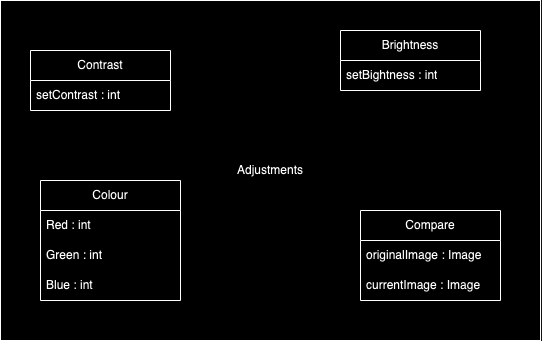

The diagram above was exported from draw.io. Its source (the exported page's mxGraphModel, read from the mxfile embedded in the PNG):
<mxGraphModel dx="681" dy="395" grid="1" gridSize="10" guides="1" tooltips="1" connect="1" arrows="1" fold="1" page="1" pageScale="1" pageWidth="850" pageHeight="1100" math="0" shadow="0">
  <root>
    <mxCell id="0" />
    <mxCell id="1" parent="0" />
    <mxCell id="95_de93hX12lDJQDdE9e-1" value="Adjustments" style="rounded=0;whiteSpace=wrap;html=1;" vertex="1" parent="1">
      <mxGeometry x="130" y="40" width="540" height="340" as="geometry" />
    </mxCell>
    <mxCell id="95_de93hX12lDJQDdE9e-3" value="Contrast" style="swimlane;fontStyle=0;childLayout=stackLayout;horizontal=1;startSize=30;horizontalStack=0;resizeParent=1;resizeParentMax=0;resizeLast=0;collapsible=1;marginBottom=0;whiteSpace=wrap;html=1;" vertex="1" parent="1">
      <mxGeometry x="160" y="90" width="140" height="60" as="geometry" />
    </mxCell>
    <mxCell id="95_de93hX12lDJQDdE9e-4" value="setContrast : int" style="text;strokeColor=none;fillColor=none;align=left;verticalAlign=middle;spacingLeft=4;spacingRight=4;overflow=hidden;points=[[0,0.5],[1,0.5]];portConstraint=eastwest;rotatable=0;whiteSpace=wrap;html=1;" vertex="1" parent="95_de93hX12lDJQDdE9e-3">
      <mxGeometry y="30" width="140" height="30" as="geometry" />
    </mxCell>
    <mxCell id="95_de93hX12lDJQDdE9e-7" value="Brightness" style="swimlane;fontStyle=0;childLayout=stackLayout;horizontal=1;startSize=30;horizontalStack=0;resizeParent=1;resizeParentMax=0;resizeLast=0;collapsible=1;marginBottom=0;whiteSpace=wrap;html=1;" vertex="1" parent="1">
      <mxGeometry x="470" y="70" width="140" height="60" as="geometry" />
    </mxCell>
    <mxCell id="95_de93hX12lDJQDdE9e-8" value="setBightness : int" style="text;strokeColor=none;fillColor=none;align=left;verticalAlign=middle;spacingLeft=4;spacingRight=4;overflow=hidden;points=[[0,0.5],[1,0.5]];portConstraint=eastwest;rotatable=0;whiteSpace=wrap;html=1;" vertex="1" parent="95_de93hX12lDJQDdE9e-7">
      <mxGeometry y="30" width="140" height="30" as="geometry" />
    </mxCell>
    <mxCell id="95_de93hX12lDJQDdE9e-11" value="Compare" style="swimlane;fontStyle=0;childLayout=stackLayout;horizontal=1;startSize=30;horizontalStack=0;resizeParent=1;resizeParentMax=0;resizeLast=0;collapsible=1;marginBottom=0;whiteSpace=wrap;html=1;" vertex="1" parent="1">
      <mxGeometry x="490" y="250" width="140" height="90" as="geometry" />
    </mxCell>
    <mxCell id="95_de93hX12lDJQDdE9e-12" value="originalImage : Image" style="text;strokeColor=none;fillColor=none;align=left;verticalAlign=middle;spacingLeft=4;spacingRight=4;overflow=hidden;points=[[0,0.5],[1,0.5]];portConstraint=eastwest;rotatable=0;whiteSpace=wrap;html=1;" vertex="1" parent="95_de93hX12lDJQDdE9e-11">
      <mxGeometry y="30" width="140" height="30" as="geometry" />
    </mxCell>
    <mxCell id="95_de93hX12lDJQDdE9e-13" value="currentImage : Image" style="text;strokeColor=none;fillColor=none;align=left;verticalAlign=middle;spacingLeft=4;spacingRight=4;overflow=hidden;points=[[0,0.5],[1,0.5]];portConstraint=eastwest;rotatable=0;whiteSpace=wrap;html=1;" vertex="1" parent="95_de93hX12lDJQDdE9e-11">
      <mxGeometry y="60" width="140" height="30" as="geometry" />
    </mxCell>
    <mxCell id="95_de93hX12lDJQDdE9e-15" value="Colour" style="swimlane;fontStyle=0;childLayout=stackLayout;horizontal=1;startSize=30;horizontalStack=0;resizeParent=1;resizeParentMax=0;resizeLast=0;collapsible=1;marginBottom=0;whiteSpace=wrap;html=1;" vertex="1" parent="1">
      <mxGeometry x="170" y="220" width="140" height="120" as="geometry" />
    </mxCell>
    <mxCell id="95_de93hX12lDJQDdE9e-16" value="Red : int" style="text;strokeColor=none;fillColor=none;align=left;verticalAlign=middle;spacingLeft=4;spacingRight=4;overflow=hidden;points=[[0,0.5],[1,0.5]];portConstraint=eastwest;rotatable=0;whiteSpace=wrap;html=1;" vertex="1" parent="95_de93hX12lDJQDdE9e-15">
      <mxGeometry y="30" width="140" height="30" as="geometry" />
    </mxCell>
    <mxCell id="95_de93hX12lDJQDdE9e-17" value="Green : int" style="text;strokeColor=none;fillColor=none;align=left;verticalAlign=middle;spacingLeft=4;spacingRight=4;overflow=hidden;points=[[0,0.5],[1,0.5]];portConstraint=eastwest;rotatable=0;whiteSpace=wrap;html=1;" vertex="1" parent="95_de93hX12lDJQDdE9e-15">
      <mxGeometry y="60" width="140" height="30" as="geometry" />
    </mxCell>
    <mxCell id="95_de93hX12lDJQDdE9e-18" value="Blue : int" style="text;strokeColor=none;fillColor=none;align=left;verticalAlign=middle;spacingLeft=4;spacingRight=4;overflow=hidden;points=[[0,0.5],[1,0.5]];portConstraint=eastwest;rotatable=0;whiteSpace=wrap;html=1;" vertex="1" parent="95_de93hX12lDJQDdE9e-15">
      <mxGeometry y="90" width="140" height="30" as="geometry" />
    </mxCell>
  </root>
</mxGraphModel>